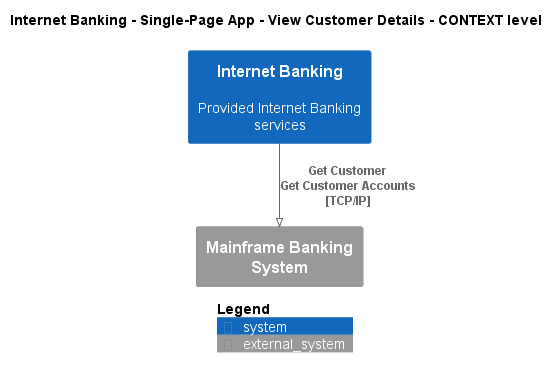

The diagram above was rendered by PlantUML. Its source (embedded in the PNG):
@startuml
!pragma layout smetana
!include ..\..\..\..\..\..\.c4s\C4_Context.puml

AddElementTag("state:new", $bgColor=green, $fontColor=#ffffff, $borderColor=green, $shadowing="False")
AddElementTag("state:changed", $bgColor=orange, $fontColor=#ffffff, $borderColor=orange, $shadowing="False")
AddElementTag("state:removed", $bgColor=red, $fontColor=#ffffff, $borderColor=red, $shadowing="False")

AddRelTag("state:new", $textColor=green, $lineColor=green)
AddRelTag("state:changed", $textColor=orange, $lineColor=orange)
AddRelTag("state:removed", $textColor=red, $lineColor=red)

SHOW_PERSON_PORTRAIT()
LAYOUT_TOP_DOWN()

skinparam linetype polyline

title Internet Banking - Single-Page App - View Customer Details - CONTEXT level

System(BigBankPlc.SoftwareSystems.InternetBanking, "Internet Banking", "Provided Internet Banking services")
System_Ext(BigBankPlc.SoftwareSystems.MainframeBankingSystem, "Mainframe Banking System", "")

Rel(BigBankPlc.SoftwareSystems.InternetBanking, BigBankPlc.SoftwareSystems.MainframeBankingSystem, "Get Customer\nGet Customer Accounts\n[TCP/IP]", $tags='protocol:tcp/ip')


SHOW_LEGEND()
@enduml